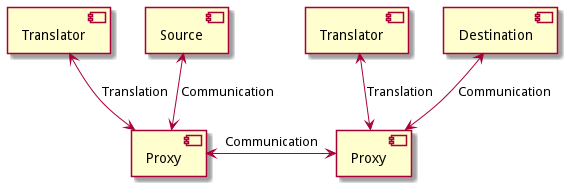

The diagram above was rendered by PlantUML. Its source (embedded in the PNG):
@startuml

component "Translator" as t_a
component "Translator" as t_b

component "Proxy" as p_a
component "Proxy" as p_b

component "Source" as src
component "Destination" as dest

t_a <--> p_a : Translation
t_b <--> p_b : Translation

p_a <-> p_b : Communication

src <--> p_a : Communication
dest <--> p_b : Communication

@enduml